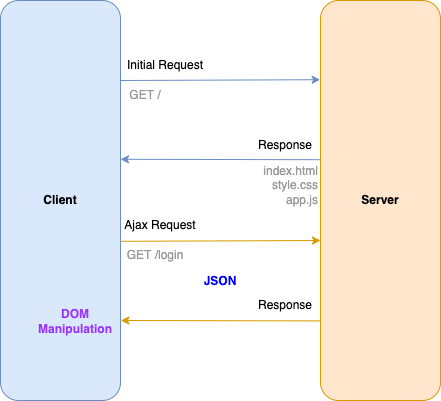

The diagram above was exported from draw.io. Its source (the exported page's mxGraphModel, read from the mxfile embedded in the PNG):
<mxGraphModel dx="1459" dy="1650" grid="1" gridSize="10" guides="1" tooltips="1" connect="1" arrows="1" fold="1" page="1" pageScale="1" pageWidth="827" pageHeight="1169" math="0" shadow="0">
  <root>
    <mxCell id="0" />
    <mxCell id="1" parent="0" />
    <mxCell id="gQS0Dtdkqzs1a8ZKpDuE-1" value="&lt;b&gt;Client&lt;/b&gt;" style="rounded=1;whiteSpace=wrap;html=1;fillColor=#dae8fc;strokeColor=#6c8ebf;" vertex="1" parent="1">
      <mxGeometry x="-720" y="-880" width="120" height="400" as="geometry" />
    </mxCell>
    <mxCell id="gQS0Dtdkqzs1a8ZKpDuE-2" value="&lt;b&gt;Server&lt;/b&gt;" style="rounded=1;whiteSpace=wrap;html=1;fillColor=#ffe6cc;strokeColor=#d79b00;" vertex="1" parent="1">
      <mxGeometry x="-400" y="-880" width="120" height="400" as="geometry" />
    </mxCell>
    <mxCell id="gQS0Dtdkqzs1a8ZKpDuE-4" value="" style="endArrow=classic;html=1;rounded=0;exitX=1;exitY=0.2;exitDx=0;exitDy=0;exitPerimeter=0;entryX=-0.003;entryY=0.198;entryDx=0;entryDy=0;entryPerimeter=0;fillColor=#dae8fc;strokeColor=#6c8ebf;" edge="1" parent="1" source="gQS0Dtdkqzs1a8ZKpDuE-1" target="gQS0Dtdkqzs1a8ZKpDuE-2">
      <mxGeometry width="50" height="50" relative="1" as="geometry">
        <mxPoint x="-370" y="-580" as="sourcePoint" />
        <mxPoint x="-320" y="-630" as="targetPoint" />
      </mxGeometry>
    </mxCell>
    <mxCell id="gQS0Dtdkqzs1a8ZKpDuE-5" value="Initial Request" style="text;html=1;strokeColor=none;fillColor=none;align=center;verticalAlign=middle;whiteSpace=wrap;rounded=0;" vertex="1" parent="1">
      <mxGeometry x="-600" y="-830" width="90" height="30" as="geometry" />
    </mxCell>
    <mxCell id="gQS0Dtdkqzs1a8ZKpDuE-6" value="&lt;font color=&quot;#999999&quot;&gt;GET /&lt;/font&gt;" style="text;html=1;strokeColor=none;fillColor=none;align=center;verticalAlign=middle;whiteSpace=wrap;rounded=0;" vertex="1" parent="1">
      <mxGeometry x="-600" y="-800" width="50" height="30" as="geometry" />
    </mxCell>
    <mxCell id="gQS0Dtdkqzs1a8ZKpDuE-7" value="" style="endArrow=classic;html=1;rounded=0;entryX=1;entryY=0.397;entryDx=0;entryDy=0;entryPerimeter=0;exitX=-0.003;exitY=0.398;exitDx=0;exitDy=0;exitPerimeter=0;fillColor=#dae8fc;strokeColor=#6c8ebf;" edge="1" parent="1" source="gQS0Dtdkqzs1a8ZKpDuE-2" target="gQS0Dtdkqzs1a8ZKpDuE-1">
      <mxGeometry width="50" height="50" relative="1" as="geometry">
        <mxPoint x="-500" y="-720" as="sourcePoint" />
        <mxPoint x="-450" y="-770" as="targetPoint" />
      </mxGeometry>
    </mxCell>
    <mxCell id="gQS0Dtdkqzs1a8ZKpDuE-8" value="Response" style="text;html=1;strokeColor=none;fillColor=none;align=center;verticalAlign=middle;whiteSpace=wrap;rounded=0;" vertex="1" parent="1">
      <mxGeometry x="-470" y="-750" width="70" height="30" as="geometry" />
    </mxCell>
    <mxCell id="gQS0Dtdkqzs1a8ZKpDuE-9" value="&lt;font color=&quot;#999999&quot;&gt;index.html&lt;br&gt;style.css&lt;br&gt;app.js&lt;/font&gt;" style="text;html=1;strokeColor=none;fillColor=none;align=right;verticalAlign=middle;whiteSpace=wrap;rounded=0;" vertex="1" parent="1">
      <mxGeometry x="-460" y="-720" width="60" height="50" as="geometry" />
    </mxCell>
    <mxCell id="gQS0Dtdkqzs1a8ZKpDuE-10" value="" style="endArrow=classic;html=1;rounded=0;exitX=1;exitY=0.2;exitDx=0;exitDy=0;exitPerimeter=0;entryX=-0.003;entryY=0.198;entryDx=0;entryDy=0;entryPerimeter=0;fillColor=#ffe6cc;strokeColor=#d79b00;" edge="1" parent="1">
      <mxGeometry width="50" height="50" relative="1" as="geometry">
        <mxPoint x="-599.6399999999999" y="-639.2" as="sourcePoint" />
        <mxPoint x="-400" y="-640.0000000000002" as="targetPoint" />
      </mxGeometry>
    </mxCell>
    <mxCell id="gQS0Dtdkqzs1a8ZKpDuE-11" value="" style="endArrow=classic;html=1;rounded=0;entryX=1;entryY=0.397;entryDx=0;entryDy=0;entryPerimeter=0;exitX=-0.003;exitY=0.398;exitDx=0;exitDy=0;exitPerimeter=0;fillColor=#ffe6cc;strokeColor=#d79b00;" edge="1" parent="1">
      <mxGeometry width="50" height="50" relative="1" as="geometry">
        <mxPoint x="-400" y="-559.6000000000001" as="sourcePoint" />
        <mxPoint x="-599.6399999999999" y="-560" as="targetPoint" />
      </mxGeometry>
    </mxCell>
    <mxCell id="gQS0Dtdkqzs1a8ZKpDuE-12" value="Ajax Request" style="text;html=1;strokeColor=none;fillColor=none;align=center;verticalAlign=middle;whiteSpace=wrap;rounded=0;" vertex="1" parent="1">
      <mxGeometry x="-600" y="-670" width="80" height="30" as="geometry" />
    </mxCell>
    <mxCell id="gQS0Dtdkqzs1a8ZKpDuE-13" value="Response" style="text;html=1;strokeColor=none;fillColor=none;align=center;verticalAlign=middle;whiteSpace=wrap;rounded=0;" vertex="1" parent="1">
      <mxGeometry x="-470" y="-590" width="70" height="30" as="geometry" />
    </mxCell>
    <mxCell id="gQS0Dtdkqzs1a8ZKpDuE-14" value="&lt;font color=&quot;#999999&quot;&gt;GET /login&lt;/font&gt;" style="text;html=1;strokeColor=none;fillColor=none;align=center;verticalAlign=middle;whiteSpace=wrap;rounded=0;" vertex="1" parent="1">
      <mxGeometry x="-600" y="-640" width="70" height="30" as="geometry" />
    </mxCell>
    <mxCell id="gQS0Dtdkqzs1a8ZKpDuE-16" value="&lt;b&gt;&lt;font color=&quot;#0000ff&quot;&gt;JSON&lt;/font&gt;&lt;/b&gt;" style="text;html=1;strokeColor=none;fillColor=none;align=center;verticalAlign=middle;whiteSpace=wrap;rounded=0;" vertex="1" parent="1">
      <mxGeometry x="-530" y="-614" width="60" height="30" as="geometry" />
    </mxCell>
    <mxCell id="gQS0Dtdkqzs1a8ZKpDuE-17" value="&lt;b&gt;DOM&lt;br&gt;Manipulation&lt;/b&gt;" style="text;html=1;strokeColor=none;fillColor=none;align=center;verticalAlign=middle;whiteSpace=wrap;rounded=0;fontColor=#9933FF;" vertex="1" parent="1">
      <mxGeometry x="-690" y="-574" width="90" height="30" as="geometry" />
    </mxCell>
  </root>
</mxGraphModel>